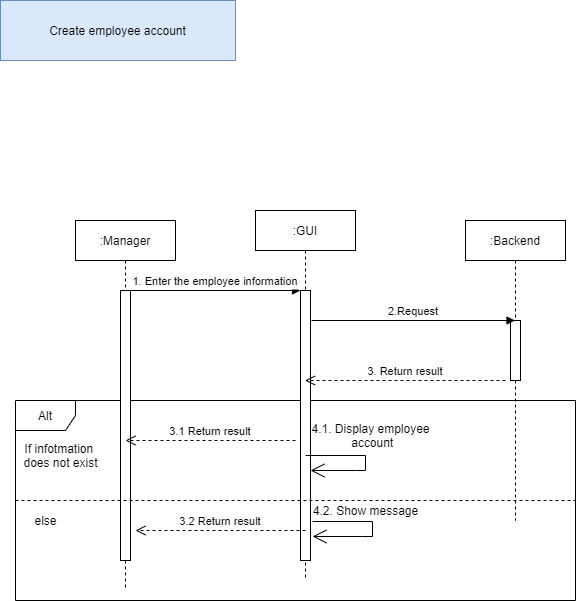

The diagram above was exported from draw.io. Its source (the exported page's mxGraphModel, read from the mxfile embedded in the PNG):
<mxGraphModel dx="1038" dy="585" grid="1" gridSize="10" guides="1" tooltips="1" connect="1" arrows="1" fold="1" page="1" pageScale="1" pageWidth="850" pageHeight="1100" math="0" shadow="0">
  <root>
    <mxCell id="0" />
    <mxCell id="1" parent="0" />
    <mxCell id="2HQYygVJZ1h6OBpWXIKo-6" value="Alt" style="shape=umlFrame;whiteSpace=wrap;html=1;" parent="1" vertex="1">
      <mxGeometry x="90" y="420" width="560" height="200" as="geometry" />
    </mxCell>
    <mxCell id="2HQYygVJZ1h6OBpWXIKo-7" value=":Manager" style="shape=umlLifeline;perimeter=lifelinePerimeter;container=1;collapsible=0;recursiveResize=0;rounded=0;shadow=0;strokeWidth=1;" parent="1" vertex="1">
      <mxGeometry x="150" y="240" width="100" height="370" as="geometry" />
    </mxCell>
    <mxCell id="2HQYygVJZ1h6OBpWXIKo-8" value="" style="points=[];perimeter=orthogonalPerimeter;rounded=0;shadow=0;strokeWidth=1;" parent="2HQYygVJZ1h6OBpWXIKo-7" vertex="1">
      <mxGeometry x="45" y="70" width="10" height="270" as="geometry" />
    </mxCell>
    <mxCell id="2HQYygVJZ1h6OBpWXIKo-11" value=":GUI" style="shape=umlLifeline;perimeter=lifelinePerimeter;container=1;collapsible=0;recursiveResize=0;rounded=0;shadow=0;strokeWidth=1;" parent="1" vertex="1">
      <mxGeometry x="330" y="230" width="100" height="370" as="geometry" />
    </mxCell>
    <mxCell id="2HQYygVJZ1h6OBpWXIKo-12" value="" style="points=[];perimeter=orthogonalPerimeter;rounded=0;shadow=0;strokeWidth=1;" parent="2HQYygVJZ1h6OBpWXIKo-11" vertex="1">
      <mxGeometry x="45" y="80" width="10" height="270" as="geometry" />
    </mxCell>
    <mxCell id="2HQYygVJZ1h6OBpWXIKo-14" value="1. Enter the employee information" style="verticalAlign=bottom;endArrow=block;entryX=0;entryY=0;shadow=0;strokeWidth=1;" parent="1" source="2HQYygVJZ1h6OBpWXIKo-8" target="2HQYygVJZ1h6OBpWXIKo-12" edge="1">
      <mxGeometry relative="1" as="geometry">
        <mxPoint x="305" y="320" as="sourcePoint" />
      </mxGeometry>
    </mxCell>
    <mxCell id="2HQYygVJZ1h6OBpWXIKo-17" value=":Backend" style="shape=umlLifeline;perimeter=lifelinePerimeter;container=1;collapsible=0;recursiveResize=0;rounded=0;shadow=0;strokeWidth=1;" parent="1" vertex="1">
      <mxGeometry x="540" y="240" width="100" height="300" as="geometry" />
    </mxCell>
    <mxCell id="2HQYygVJZ1h6OBpWXIKo-18" value="" style="points=[];perimeter=orthogonalPerimeter;rounded=0;shadow=0;strokeWidth=1;" parent="2HQYygVJZ1h6OBpWXIKo-17" vertex="1">
      <mxGeometry x="45" y="100" width="10" height="60" as="geometry" />
    </mxCell>
    <mxCell id="2HQYygVJZ1h6OBpWXIKo-19" value="2.Request" style="verticalAlign=bottom;endArrow=block;shadow=0;strokeWidth=1;" parent="1" target="2HQYygVJZ1h6OBpWXIKo-17" edge="1">
      <mxGeometry relative="1" as="geometry">
        <mxPoint x="386" y="340" as="sourcePoint" />
        <mxPoint x="556" y="340.0000000000001" as="targetPoint" />
      </mxGeometry>
    </mxCell>
    <mxCell id="2HQYygVJZ1h6OBpWXIKo-20" value="3. Return result" style="verticalAlign=bottom;endArrow=open;dashed=1;endSize=8;shadow=0;strokeWidth=1;" parent="1" target="2HQYygVJZ1h6OBpWXIKo-11" edge="1">
      <mxGeometry relative="1" as="geometry">
        <mxPoint x="420" y="400" as="targetPoint" />
        <mxPoint x="580" y="400" as="sourcePoint" />
      </mxGeometry>
    </mxCell>
    <mxCell id="2HQYygVJZ1h6OBpWXIKo-22" value="If infotmation &lt;br&gt;does not exist" style="text;html=1;align=center;verticalAlign=middle;resizable=0;points=[];autosize=1;strokeColor=none;fillColor=none;" parent="1" vertex="1">
      <mxGeometry x="90" y="460" width="90" height="30" as="geometry" />
    </mxCell>
    <mxCell id="2HQYygVJZ1h6OBpWXIKo-23" value="3.1 Return result" style="verticalAlign=bottom;endArrow=open;dashed=1;endSize=8;shadow=0;strokeWidth=1;" parent="1" edge="1">
      <mxGeometry relative="1" as="geometry">
        <mxPoint x="200" y="460" as="targetPoint" />
        <mxPoint x="370" y="460" as="sourcePoint" />
      </mxGeometry>
    </mxCell>
    <mxCell id="2HQYygVJZ1h6OBpWXIKo-24" value="" style="endArrow=open;endFill=1;endSize=12;html=1;rounded=0;" parent="1" target="2HQYygVJZ1h6OBpWXIKo-12" edge="1">
      <mxGeometry width="160" relative="1" as="geometry">
        <mxPoint x="380" y="475" as="sourcePoint" />
        <mxPoint x="550" y="475" as="targetPoint" />
        <Array as="points">
          <mxPoint x="440" y="475" />
          <mxPoint x="440" y="490" />
          <mxPoint x="430" y="490" />
        </Array>
      </mxGeometry>
    </mxCell>
    <mxCell id="2HQYygVJZ1h6OBpWXIKo-25" value="" style="endArrow=open;endFill=1;endSize=12;html=1;rounded=0;" parent="1" edge="1">
      <mxGeometry width="160" relative="1" as="geometry">
        <mxPoint x="387" y="541" as="sourcePoint" />
        <mxPoint x="387" y="556" as="targetPoint" />
        <Array as="points">
          <mxPoint x="447" y="541" />
          <mxPoint x="447" y="556" />
          <mxPoint x="437" y="556" />
        </Array>
      </mxGeometry>
    </mxCell>
    <mxCell id="2HQYygVJZ1h6OBpWXIKo-26" value="4.1. Display employee&lt;br&gt;&amp;nbsp;account" style="text;html=1;align=center;verticalAlign=middle;resizable=0;points=[];autosize=1;strokeColor=none;fillColor=none;" parent="1" vertex="1">
      <mxGeometry x="380" y="440" width="130" height="30" as="geometry" />
    </mxCell>
    <mxCell id="2HQYygVJZ1h6OBpWXIKo-27" value="4.2. Show message" style="text;html=1;align=center;verticalAlign=middle;resizable=0;points=[];autosize=1;strokeColor=none;fillColor=none;" parent="1" vertex="1">
      <mxGeometry x="380" y="520" width="120" height="20" as="geometry" />
    </mxCell>
    <mxCell id="2HQYygVJZ1h6OBpWXIKo-28" value="" style="endArrow=none;dashed=1;html=1;rounded=0;" parent="1" target="2HQYygVJZ1h6OBpWXIKo-6" edge="1">
      <mxGeometry width="50" height="50" relative="1" as="geometry">
        <mxPoint x="90" y="520" as="sourcePoint" />
        <mxPoint x="140" y="470" as="targetPoint" />
        <Array as="points">
          <mxPoint x="440" y="520" />
        </Array>
      </mxGeometry>
    </mxCell>
    <mxCell id="2HQYygVJZ1h6OBpWXIKo-29" value="else" style="text;html=1;align=center;verticalAlign=middle;resizable=0;points=[];autosize=1;strokeColor=none;fillColor=none;" parent="1" vertex="1">
      <mxGeometry x="100" y="530" width="40" height="20" as="geometry" />
    </mxCell>
    <mxCell id="2HQYygVJZ1h6OBpWXIKo-30" value="3.2 Return result" style="verticalAlign=bottom;endArrow=open;dashed=1;endSize=8;shadow=0;strokeWidth=1;" parent="1" edge="1">
      <mxGeometry relative="1" as="geometry">
        <mxPoint x="210" y="550" as="targetPoint" />
        <mxPoint x="380" y="550" as="sourcePoint" />
      </mxGeometry>
    </mxCell>
    <mxCell id="2HQYygVJZ1h6OBpWXIKo-31" value="Create employee account" style="rounded=0;whiteSpace=wrap;html=1;fillColor=#dae8fc;strokeColor=#6c8ebf;" parent="1" vertex="1">
      <mxGeometry x="75" y="20" width="235" height="60" as="geometry" />
    </mxCell>
  </root>
</mxGraphModel>